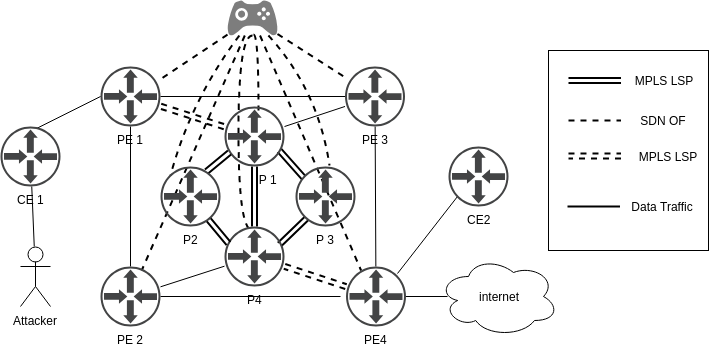

The diagram above was exported from draw.io. Its source (the exported page's mxGraphModel, read from the mxfile embedded in the PNG):
<mxGraphModel dx="1327" dy="1927" grid="1" gridSize="10" guides="1" tooltips="1" connect="1" arrows="1" fold="1" page="1" pageScale="1" pageWidth="850" pageHeight="1100" math="0" shadow="0">
  <root>
    <mxCell id="0" />
    <mxCell id="1" parent="0" />
    <mxCell id="DalNEl0hn9tpNdcMu28T-42" value="" style="edgeStyle=none;rounded=0;orthogonalLoop=1;jettySize=auto;html=1;endArrow=none;endFill=0;strokeWidth=2;dashed=1;" parent="1" source="DalNEl0hn9tpNdcMu28T-50" edge="1">
      <mxGeometry relative="1" as="geometry">
        <mxPoint x="310" y="-899.9596774193549" as="targetPoint" />
      </mxGeometry>
    </mxCell>
    <mxCell id="DalNEl0hn9tpNdcMu28T-43" value="" style="edgeStyle=none;rounded=0;orthogonalLoop=1;jettySize=auto;html=1;dashed=1;endArrow=none;endFill=0;strokeWidth=2;" parent="1" source="DalNEl0hn9tpNdcMu28T-50" edge="1">
      <mxGeometry relative="1" as="geometry">
        <mxPoint x="293.1681415929204" y="-710" as="targetPoint" />
      </mxGeometry>
    </mxCell>
    <mxCell id="DalNEl0hn9tpNdcMu28T-44" value="" style="edgeStyle=none;rounded=0;orthogonalLoop=1;jettySize=auto;html=1;dashed=1;endArrow=none;endFill=0;strokeWidth=2;" parent="1" source="DalNEl0hn9tpNdcMu28T-50" target="DalNEl0hn9tpNdcMu28T-64" edge="1">
      <mxGeometry relative="1" as="geometry">
        <mxPoint x="494.5" y="-900.5394190871369" as="targetPoint" />
      </mxGeometry>
    </mxCell>
    <mxCell id="DalNEl0hn9tpNdcMu28T-45" value="" style="edgeStyle=none;rounded=0;orthogonalLoop=1;jettySize=auto;html=1;dashed=1;endArrow=none;endFill=0;strokeWidth=2;" parent="1" source="DalNEl0hn9tpNdcMu28T-50" edge="1">
      <mxGeometry relative="1" as="geometry">
        <mxPoint x="512.5973451327434" y="-710" as="targetPoint" />
      </mxGeometry>
    </mxCell>
    <mxCell id="DalNEl0hn9tpNdcMu28T-46" value="" style="edgeStyle=orthogonalEdgeStyle;rounded=0;orthogonalLoop=1;jettySize=auto;html=1;dashed=1;endArrow=none;endFill=0;strokeWidth=2;curved=1;exitX=0.504;exitY=1;exitDx=0;exitDy=0;exitPerimeter=0;entryX=0.503;entryY=0;entryDx=0;entryDy=0;entryPerimeter=0;" parent="1" source="DalNEl0hn9tpNdcMu28T-50" edge="1">
      <mxGeometry relative="1" as="geometry">
        <Array as="points">
          <mxPoint x="390" y="-945" />
          <mxPoint x="390" y="-750" />
        </Array>
        <mxPoint x="404" y="-750" as="targetPoint" />
      </mxGeometry>
    </mxCell>
    <mxCell id="DalNEl0hn9tpNdcMu28T-47" value="" style="edgeStyle=orthogonalEdgeStyle;curved=1;rounded=0;orthogonalLoop=1;jettySize=auto;html=1;endArrow=none;endFill=0;strokeWidth=2;dashed=1;exitX=0.512;exitY=0.977;exitDx=0;exitDy=0;exitPerimeter=0;" parent="1" source="DalNEl0hn9tpNdcMu28T-50" edge="1">
      <mxGeometry relative="1" as="geometry">
        <Array as="points">
          <mxPoint x="410" y="-946" />
        </Array>
        <mxPoint x="410" y="-870" as="targetPoint" />
      </mxGeometry>
    </mxCell>
    <mxCell id="DalNEl0hn9tpNdcMu28T-48" value="" style="edgeStyle=none;orthogonalLoop=1;jettySize=auto;html=1;endArrow=none;endFill=0;strokeWidth=2;dashed=1;entryX=0.167;entryY=0.15;entryDx=0;entryDy=0;entryPerimeter=0;curved=1;" parent="1" source="DalNEl0hn9tpNdcMu28T-50" target="DalNEl0hn9tpNdcMu28T-79" edge="1">
      <mxGeometry relative="1" as="geometry">
        <mxPoint x="299" y="-962.5" as="targetPoint" />
        <Array as="points">
          <mxPoint x="342" y="-880" />
        </Array>
      </mxGeometry>
    </mxCell>
    <mxCell id="DalNEl0hn9tpNdcMu28T-49" value="" style="edgeStyle=none;curved=1;orthogonalLoop=1;jettySize=auto;html=1;dashed=1;endArrow=none;endFill=0;strokeWidth=2;entryX=0.567;entryY=-0.017;entryDx=0;entryDy=0;entryPerimeter=0;" parent="1" source="DalNEl0hn9tpNdcMu28T-50" target="DalNEl0hn9tpNdcMu28T-80" edge="1">
      <mxGeometry relative="1" as="geometry">
        <mxPoint x="509" y="-962.5" as="targetPoint" />
        <Array as="points">
          <mxPoint x="470" y="-890" />
        </Array>
      </mxGeometry>
    </mxCell>
    <mxCell id="DalNEl0hn9tpNdcMu28T-50" value="" style="pointerEvents=1;shadow=0;dashed=0;html=1;strokeColor=none;labelPosition=center;verticalLabelPosition=bottom;verticalAlign=top;align=center;shape=mxgraph.mscae.general.game_controller;fillColor=#7D7D7D;" parent="1" vertex="1">
      <mxGeometry x="379" y="-980" width="50" height="35" as="geometry" />
    </mxCell>
    <mxCell id="DalNEl0hn9tpNdcMu28T-51" value="" style="rounded=0;whiteSpace=wrap;html=1;" parent="1" vertex="1">
      <mxGeometry x="700" y="-930" width="160" height="200" as="geometry" />
    </mxCell>
    <mxCell id="DalNEl0hn9tpNdcMu28T-52" value="" style="edgeStyle=none;rounded=0;orthogonalLoop=1;jettySize=auto;html=1;dashed=1;endArrow=none;endFill=0;strokeWidth=2;" parent="1" edge="1">
      <mxGeometry relative="1" as="geometry">
        <mxPoint x="720" y="-859.883817427386" as="sourcePoint" />
        <mxPoint x="772.5" y="-860" as="targetPoint" />
      </mxGeometry>
    </mxCell>
    <mxCell id="DalNEl0hn9tpNdcMu28T-53" value="" style="edgeStyle=none;rounded=0;orthogonalLoop=1;jettySize=auto;html=1;endArrow=none;endFill=0;strokeWidth=2;shape=link;" parent="1" edge="1">
      <mxGeometry relative="1" as="geometry">
        <mxPoint x="720" y="-899.883817427386" as="sourcePoint" />
        <mxPoint x="772.5" y="-900" as="targetPoint" />
      </mxGeometry>
    </mxCell>
    <mxCell id="DalNEl0hn9tpNdcMu28T-54" value="MPLS LSP" style="text;html=1;strokeColor=none;fillColor=none;align=center;verticalAlign=middle;whiteSpace=wrap;rounded=0;" parent="1" vertex="1">
      <mxGeometry x="780" y="-920" width="70" height="40" as="geometry" />
    </mxCell>
    <mxCell id="DalNEl0hn9tpNdcMu28T-55" value="SDN OF" style="text;html=1;strokeColor=none;fillColor=none;align=center;verticalAlign=middle;whiteSpace=wrap;rounded=0;" parent="1" vertex="1">
      <mxGeometry x="780" y="-880" width="70" height="40" as="geometry" />
    </mxCell>
    <mxCell id="DalNEl0hn9tpNdcMu28T-56" value="" style="edgeStyle=none;rounded=0;orthogonalLoop=1;jettySize=auto;html=1;endArrow=none;endFill=0;shape=link;strokeWidth=2;dashed=1;" parent="1" source="DalNEl0hn9tpNdcMu28T-59" target="DalNEl0hn9tpNdcMu28T-68" edge="1">
      <mxGeometry relative="1" as="geometry">
        <mxPoint x="392" y="-884" as="targetPoint" />
      </mxGeometry>
    </mxCell>
    <mxCell id="DalNEl0hn9tpNdcMu28T-57" value="" style="edgeStyle=none;rounded=0;orthogonalLoop=1;jettySize=auto;html=1;endArrow=none;endFill=0;" parent="1" source="DalNEl0hn9tpNdcMu28T-59" target="DalNEl0hn9tpNdcMu28T-62" edge="1">
      <mxGeometry relative="1" as="geometry">
        <mxPoint x="282" y="-774" as="targetPoint" />
      </mxGeometry>
    </mxCell>
    <mxCell id="DalNEl0hn9tpNdcMu28T-58" value="" style="edgeStyle=none;rounded=0;orthogonalLoop=1;jettySize=auto;html=1;endArrow=none;endFill=0;" parent="1" source="DalNEl0hn9tpNdcMu28T-59" target="DalNEl0hn9tpNdcMu28T-64" edge="1">
      <mxGeometry relative="1" as="geometry">
        <mxPoint x="392" y="-884" as="targetPoint" />
      </mxGeometry>
    </mxCell>
    <mxCell id="DalNEl0hn9tpNdcMu28T-59" value="PE 1" style="pointerEvents=1;shadow=0;dashed=0;html=1;strokeColor=none;fillColor=#434445;aspect=fixed;labelPosition=center;verticalLabelPosition=bottom;verticalAlign=top;align=center;outlineConnect=0;shape=mxgraph.vvd.physical_upstream_router;" parent="1" vertex="1">
      <mxGeometry x="252" y="-914" width="60" height="60" as="geometry" />
    </mxCell>
    <mxCell id="DalNEl0hn9tpNdcMu28T-60" value="" style="edgeStyle=none;rounded=0;orthogonalLoop=1;jettySize=auto;html=1;endArrow=none;endFill=0;" parent="1" source="DalNEl0hn9tpNdcMu28T-62" target="DalNEl0hn9tpNdcMu28T-72" edge="1">
      <mxGeometry relative="1" as="geometry">
        <mxPoint x="392" y="-684" as="targetPoint" />
      </mxGeometry>
    </mxCell>
    <mxCell id="DalNEl0hn9tpNdcMu28T-61" value="" style="edgeStyle=none;rounded=0;orthogonalLoop=1;jettySize=auto;html=1;endArrow=none;endFill=0;entryX=-0.092;entryY=0.5;entryDx=0;entryDy=0;entryPerimeter=0;" parent="1" source="DalNEl0hn9tpNdcMu28T-62" target="DalNEl0hn9tpNdcMu28T-69" edge="1">
      <mxGeometry relative="1" as="geometry">
        <mxPoint x="392" y="-684" as="targetPoint" />
      </mxGeometry>
    </mxCell>
    <mxCell id="DalNEl0hn9tpNdcMu28T-62" value="PE 2" style="pointerEvents=1;shadow=0;dashed=0;html=1;strokeColor=none;fillColor=#434445;aspect=fixed;labelPosition=center;verticalLabelPosition=bottom;verticalAlign=top;align=center;outlineConnect=0;shape=mxgraph.vvd.physical_upstream_router;" parent="1" vertex="1">
      <mxGeometry x="252" y="-714" width="60" height="60" as="geometry" />
    </mxCell>
    <mxCell id="DalNEl0hn9tpNdcMu28T-63" value="" style="edgeStyle=none;rounded=0;orthogonalLoop=1;jettySize=auto;html=1;endArrow=none;endFill=0;" parent="1" source="DalNEl0hn9tpNdcMu28T-64" target="DalNEl0hn9tpNdcMu28T-69" edge="1">
      <mxGeometry relative="1" as="geometry">
        <mxPoint x="526.5" y="-774" as="targetPoint" />
      </mxGeometry>
    </mxCell>
    <mxCell id="DalNEl0hn9tpNdcMu28T-64" value="PE 3" style="pointerEvents=1;shadow=0;dashed=0;html=1;strokeColor=none;fillColor=#434445;aspect=fixed;labelPosition=center;verticalLabelPosition=bottom;verticalAlign=top;align=center;outlineConnect=0;shape=mxgraph.vvd.physical_upstream_router;" parent="1" vertex="1">
      <mxGeometry x="496.5" y="-914" width="60" height="60" as="geometry" />
    </mxCell>
    <mxCell id="DalNEl0hn9tpNdcMu28T-65" value="" style="edgeStyle=none;rounded=0;orthogonalLoop=1;jettySize=auto;html=1;endArrow=none;endFill=0;" parent="1" source="DalNEl0hn9tpNdcMu28T-68" target="DalNEl0hn9tpNdcMu28T-64" edge="1">
      <mxGeometry relative="1" as="geometry">
        <mxPoint x="516" y="-844" as="targetPoint" />
      </mxGeometry>
    </mxCell>
    <mxCell id="DalNEl0hn9tpNdcMu28T-66" value="" style="edgeStyle=none;rounded=0;orthogonalLoop=1;jettySize=auto;html=1;endArrow=none;endFill=0;shape=link;strokeWidth=2;" parent="1" source="DalNEl0hn9tpNdcMu28T-68" target="DalNEl0hn9tpNdcMu28T-72" edge="1">
      <mxGeometry relative="1" as="geometry" />
    </mxCell>
    <mxCell id="DalNEl0hn9tpNdcMu28T-67" value="" style="edgeStyle=none;shape=link;rounded=0;orthogonalLoop=1;jettySize=auto;html=1;endArrow=none;endFill=0;strokeWidth=2;entryX=0.133;entryY=0.189;entryDx=0;entryDy=0;entryPerimeter=0;exitX=0.923;exitY=0.73;exitDx=0;exitDy=0;exitPerimeter=0;" parent="1" source="DalNEl0hn9tpNdcMu28T-68" target="DalNEl0hn9tpNdcMu28T-80" edge="1">
      <mxGeometry relative="1" as="geometry">
        <mxPoint x="516" y="-844" as="targetPoint" />
      </mxGeometry>
    </mxCell>
    <mxCell id="DalNEl0hn9tpNdcMu28T-68" value="&amp;nbsp; &amp;nbsp; &amp;nbsp; &amp;nbsp; P 1" style="pointerEvents=1;shadow=0;dashed=0;html=1;strokeColor=none;fillColor=#434445;aspect=fixed;labelPosition=center;verticalLabelPosition=bottom;verticalAlign=top;align=center;outlineConnect=0;shape=mxgraph.vvd.physical_upstream_router;" parent="1" vertex="1">
      <mxGeometry x="376" y="-874" width="60" height="60" as="geometry" />
    </mxCell>
    <mxCell id="5pUHfgR9Dm7k5HWJTMps-4" value="" style="edgeStyle=none;rounded=0;orthogonalLoop=1;jettySize=auto;html=1;endArrow=none;endFill=0;strokeWidth=1;entryX=0.075;entryY=0.5;entryDx=0;entryDy=0;entryPerimeter=0;" parent="1" source="DalNEl0hn9tpNdcMu28T-69" target="5pUHfgR9Dm7k5HWJTMps-1" edge="1">
      <mxGeometry relative="1" as="geometry" />
    </mxCell>
    <mxCell id="DalNEl0hn9tpNdcMu28T-69" value="PE4" style="pointerEvents=1;shadow=0;dashed=0;html=1;strokeColor=none;fillColor=#434445;aspect=fixed;labelPosition=center;verticalLabelPosition=bottom;verticalAlign=top;align=center;outlineConnect=0;shape=mxgraph.vvd.physical_upstream_router;" parent="1" vertex="1">
      <mxGeometry x="497.5" y="-714" width="60" height="60" as="geometry" />
    </mxCell>
    <mxCell id="DalNEl0hn9tpNdcMu28T-70" value="" style="edgeStyle=none;rounded=0;orthogonalLoop=1;jettySize=auto;html=1;endArrow=none;endFill=0;shape=link;strokeWidth=2;dashed=1;" parent="1" source="DalNEl0hn9tpNdcMu28T-72" target="DalNEl0hn9tpNdcMu28T-69" edge="1">
      <mxGeometry relative="1" as="geometry">
        <mxPoint x="516" y="-724" as="targetPoint" />
      </mxGeometry>
    </mxCell>
    <mxCell id="DalNEl0hn9tpNdcMu28T-71" value="" style="edgeStyle=none;shape=link;rounded=0;orthogonalLoop=1;jettySize=auto;html=1;endArrow=none;endFill=0;strokeWidth=2;entryX=0.18;entryY=0.863;entryDx=0;entryDy=0;entryPerimeter=0;exitX=0.922;exitY=0.3;exitDx=0;exitDy=0;exitPerimeter=0;" parent="1" source="DalNEl0hn9tpNdcMu28T-72" target="DalNEl0hn9tpNdcMu28T-80" edge="1">
      <mxGeometry relative="1" as="geometry">
        <mxPoint x="516" y="-724" as="targetPoint" />
      </mxGeometry>
    </mxCell>
    <mxCell id="DalNEl0hn9tpNdcMu28T-72" value="P4" style="pointerEvents=1;shadow=0;dashed=0;html=1;strokeColor=none;fillColor=#434445;aspect=fixed;labelPosition=center;verticalLabelPosition=bottom;verticalAlign=top;align=center;outlineConnect=0;shape=mxgraph.vvd.physical_upstream_router;" parent="1" vertex="1">
      <mxGeometry x="376" y="-754" width="60" height="60" as="geometry" />
    </mxCell>
    <mxCell id="DalNEl0hn9tpNdcMu28T-73" value="" style="edgeStyle=none;rounded=0;orthogonalLoop=1;jettySize=auto;html=1;endArrow=none;endFill=0;entryX=0;entryY=0.5;entryDx=0;entryDy=0;entryPerimeter=0;exitX=0.601;exitY=0.029;exitDx=0;exitDy=0;exitPerimeter=0;" parent="1" source="DalNEl0hn9tpNdcMu28T-74" target="DalNEl0hn9tpNdcMu28T-59" edge="1">
      <mxGeometry relative="1" as="geometry">
        <mxPoint x="292" y="-824" as="targetPoint" />
      </mxGeometry>
    </mxCell>
    <mxCell id="DalNEl0hn9tpNdcMu28T-74" value="CE 1" style="pointerEvents=1;shadow=0;dashed=0;html=1;strokeColor=none;fillColor=#434445;aspect=fixed;labelPosition=center;verticalLabelPosition=bottom;verticalAlign=top;align=center;outlineConnect=0;shape=mxgraph.vvd.physical_upstream_router;" parent="1" vertex="1">
      <mxGeometry x="152" y="-854" width="60" height="60" as="geometry" />
    </mxCell>
    <mxCell id="DalNEl0hn9tpNdcMu28T-75" value="" style="edgeStyle=none;rounded=0;orthogonalLoop=1;jettySize=auto;html=1;endArrow=none;endFill=0;exitX=0.157;exitY=0.84;exitDx=0;exitDy=0;exitPerimeter=0;entryX=0.856;entryY=0.117;entryDx=0;entryDy=0;entryPerimeter=0;" parent="1" source="DalNEl0hn9tpNdcMu28T-76" target="DalNEl0hn9tpNdcMu28T-69" edge="1">
      <mxGeometry relative="1" as="geometry">
        <mxPoint x="520" y="-804" as="targetPoint" />
      </mxGeometry>
    </mxCell>
    <mxCell id="DalNEl0hn9tpNdcMu28T-76" value="CE2" style="pointerEvents=1;shadow=0;dashed=0;html=1;strokeColor=none;fillColor=#434445;aspect=fixed;labelPosition=center;verticalLabelPosition=bottom;verticalAlign=top;align=center;outlineConnect=0;shape=mxgraph.vvd.physical_upstream_router;" parent="1" vertex="1">
      <mxGeometry x="600" y="-834" width="60" height="60" as="geometry" />
    </mxCell>
    <mxCell id="DalNEl0hn9tpNdcMu28T-77" value="" style="edgeStyle=none;shape=link;rounded=0;orthogonalLoop=1;jettySize=auto;html=1;endArrow=none;endFill=0;strokeWidth=2;exitX=0.8;exitY=0.889;exitDx=0;exitDy=0;exitPerimeter=0;entryX=0.07;entryY=0.277;entryDx=0;entryDy=0;entryPerimeter=0;" parent="1" source="DalNEl0hn9tpNdcMu28T-79" target="DalNEl0hn9tpNdcMu28T-72" edge="1">
      <mxGeometry relative="1" as="geometry">
        <mxPoint x="372" y="-724" as="targetPoint" />
      </mxGeometry>
    </mxCell>
    <mxCell id="DalNEl0hn9tpNdcMu28T-78" value="" style="edgeStyle=none;shape=link;rounded=0;orthogonalLoop=1;jettySize=auto;html=1;endArrow=none;endFill=0;strokeWidth=2;exitX=0.767;exitY=0.089;exitDx=0;exitDy=0;exitPerimeter=0;entryX=0.077;entryY=0.763;entryDx=0;entryDy=0;entryPerimeter=0;" parent="1" source="DalNEl0hn9tpNdcMu28T-79" target="DalNEl0hn9tpNdcMu28T-68" edge="1">
      <mxGeometry relative="1" as="geometry">
        <mxPoint x="382" y="-831" as="targetPoint" />
      </mxGeometry>
    </mxCell>
    <mxCell id="DalNEl0hn9tpNdcMu28T-79" value="P2" style="pointerEvents=1;shadow=0;dashed=0;html=1;strokeColor=none;fillColor=#434445;aspect=fixed;labelPosition=center;verticalLabelPosition=bottom;verticalAlign=top;align=center;outlineConnect=0;shape=mxgraph.vvd.physical_upstream_router;" parent="1" vertex="1">
      <mxGeometry x="312" y="-814" width="60" height="60" as="geometry" />
    </mxCell>
    <mxCell id="DalNEl0hn9tpNdcMu28T-80" value="P 3" style="pointerEvents=1;shadow=0;dashed=0;html=1;strokeColor=none;fillColor=#434445;aspect=fixed;labelPosition=center;verticalLabelPosition=bottom;verticalAlign=top;align=center;outlineConnect=0;shape=mxgraph.vvd.physical_upstream_router;" parent="1" vertex="1">
      <mxGeometry x="447" y="-814" width="60" height="60" as="geometry" />
    </mxCell>
    <mxCell id="DalNEl0hn9tpNdcMu28T-81" value="" style="edgeStyle=none;rounded=0;orthogonalLoop=1;jettySize=auto;html=1;endArrow=none;endFill=0;strokeWidth=1;" parent="1" source="DalNEl0hn9tpNdcMu28T-82" target="DalNEl0hn9tpNdcMu28T-74" edge="1">
      <mxGeometry relative="1" as="geometry" />
    </mxCell>
    <mxCell id="DalNEl0hn9tpNdcMu28T-82" value="Attacker" style="shape=umlActor;verticalLabelPosition=bottom;labelBackgroundColor=#ffffff;verticalAlign=top;html=1;outlineConnect=0;" parent="1" vertex="1">
      <mxGeometry x="172" y="-734" width="30" height="60" as="geometry" />
    </mxCell>
    <mxCell id="DalNEl0hn9tpNdcMu28T-83" value="" style="edgeStyle=none;rounded=0;orthogonalLoop=1;jettySize=auto;html=1;endArrow=none;endFill=0;strokeWidth=2;shape=link;dashed=1;" parent="1" edge="1">
      <mxGeometry relative="1" as="geometry">
        <mxPoint x="720" y="-824.383817427386" as="sourcePoint" />
        <mxPoint x="772.5" y="-824.5" as="targetPoint" />
      </mxGeometry>
    </mxCell>
    <mxCell id="DalNEl0hn9tpNdcMu28T-84" value="MPLS LSP" style="text;html=1;strokeColor=none;fillColor=none;align=center;verticalAlign=middle;whiteSpace=wrap;rounded=0;" parent="1" vertex="1">
      <mxGeometry x="784" y="-844" width="70" height="40" as="geometry" />
    </mxCell>
    <mxCell id="eR6YOiFo_XDvJmNcOsjU-1" value="" style="edgeStyle=none;rounded=0;orthogonalLoop=1;jettySize=auto;html=1;endArrow=none;endFill=0;strokeWidth=2;" parent="1" edge="1">
      <mxGeometry relative="1" as="geometry">
        <mxPoint x="719" y="-773.883817427386" as="sourcePoint" />
        <mxPoint x="771.5" y="-774" as="targetPoint" />
      </mxGeometry>
    </mxCell>
    <mxCell id="eR6YOiFo_XDvJmNcOsjU-2" value="Data Traffic" style="text;html=1;strokeColor=none;fillColor=none;align=center;verticalAlign=middle;whiteSpace=wrap;rounded=0;" parent="1" vertex="1">
      <mxGeometry x="779" y="-794" width="70" height="40" as="geometry" />
    </mxCell>
    <mxCell id="5pUHfgR9Dm7k5HWJTMps-1" value="internet" style="ellipse;shape=cloud;whiteSpace=wrap;html=1;" parent="1" vertex="1">
      <mxGeometry x="590" y="-724" width="120" height="80" as="geometry" />
    </mxCell>
  </root>
</mxGraphModel>